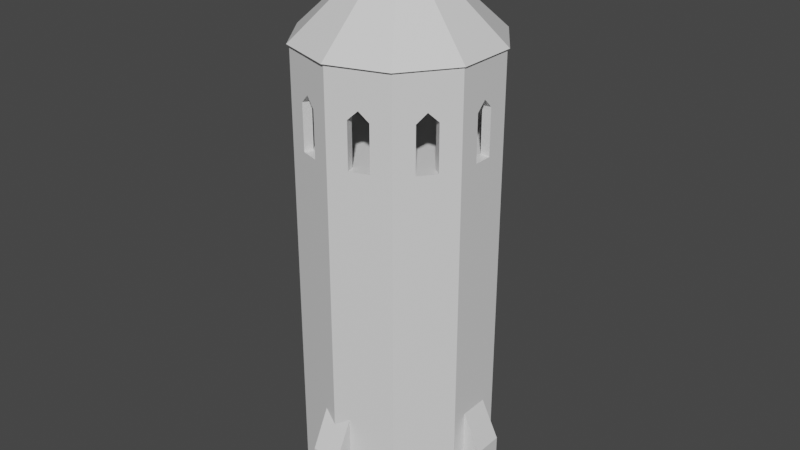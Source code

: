 # Source: LightHouse01.blend  (saved by Blender 2.81.16; exported with 4.5.12 LTS)
import bpy
from mathutils import Matrix  # noqa: F401  (used for matrix-valued properties, if any)

bpy.ops.wm.read_factory_settings(use_empty=True)
scene = bpy.context.scene
scene.name = 'Scene'

# ---- collections
col_collection = bpy.data.collections.new('Collection'); scene.collection.children.link(col_collection)

# ---- materials (node trees are filled in below, after node groups)
mat_wall02 = bpy.data.materials.new('Wall02')
mat_wall02.alpha_threshold = 0.0
mat_wall02.use_transparent_shadow = False
mat_wall02.line_color = (0.0, 0.0, 0.0, 1.0)
mat_wall01 = bpy.data.materials.new('Wall01')
mat_wall01.alpha_threshold = 0.0
mat_wall01.use_transparent_shadow = False
mat_wall01.line_color = (0.0, 0.0, 0.0, 1.0)
mat_roof = bpy.data.materials.new('Roof')
mat_roof.alpha_threshold = 0.0
mat_roof.use_transparent_shadow = False
mat_roof.line_color = (0.0, 0.0, 0.0, 1.0)

# ---- material node trees
mat_wall02.use_nodes = True; mat_wall02.node_tree.nodes.clear()
_N = mat_wall02.node_tree.nodes; _L = mat_wall02.node_tree.links
n0 = _N.new('ShaderNodeOutputMaterial'); n0.name = 'Material Output'; n0.location = (300, 300)
n1 = _N.new('ShaderNodeBsdfPrincipled'); n1.name = 'Principled BSDF'; n1.location = (10, 300)
n1.distribution = 'GGX'
n1.subsurface_method = 'BURLEY'
n1.inputs[2].default_value = 0.4
n1.inputs[3].default_value = 1.45
n1.inputs[27].default_value = (0.0, 0.0, 0.0, 1.0)
n1.inputs[28].default_value = 1.0
_L.new(n1.outputs[0], n0.inputs[0])
n0.is_active_output = True
mat_wall01.use_nodes = True; mat_wall01.node_tree.nodes.clear()
_N = mat_wall01.node_tree.nodes; _L = mat_wall01.node_tree.links
n0 = _N.new('ShaderNodeOutputMaterial'); n0.name = 'Material Output'; n0.location = (300, 300)
n1 = _N.new('ShaderNodeBsdfPrincipled'); n1.name = 'Principled BSDF'; n1.location = (10, 300)
n1.distribution = 'GGX'
n1.subsurface_method = 'BURLEY'
n1.inputs[2].default_value = 0.4
n1.inputs[3].default_value = 1.45
n1.inputs[27].default_value = (0.0, 0.0, 0.0, 1.0)
n1.inputs[28].default_value = 1.0
_L.new(n1.outputs[0], n0.inputs[0])
n0.is_active_output = True
mat_roof.use_nodes = True; mat_roof.node_tree.nodes.clear()
_N = mat_roof.node_tree.nodes; _L = mat_roof.node_tree.links
n0 = _N.new('ShaderNodeOutputMaterial'); n0.name = 'Material Output'; n0.location = (300, 300)
n1 = _N.new('ShaderNodeBsdfPrincipled'); n1.name = 'Principled BSDF'; n1.location = (10, 300)
n1.distribution = 'GGX'
n1.subsurface_method = 'BURLEY'
n1.inputs[2].default_value = 0.4
n1.inputs[3].default_value = 1.45
n1.inputs[27].default_value = (0.0, 0.0, 0.0, 1.0)
n1.inputs[28].default_value = 1.0
_L.new(n1.outputs[0], n0.inputs[0])
n0.is_active_output = True

# ---- world
world_world = bpy.data.worlds.new('World'); scene.world = world_world
world_world.use_nodes = True; world_world.node_tree.nodes.clear()
_N = world_world.node_tree.nodes; _L = world_world.node_tree.links
n0 = _N.new('ShaderNodeOutputWorld'); n0.name = 'World Output'; n0.location = (300, 300)
n1 = _N.new('ShaderNodeBackground'); n1.name = 'Background'; n1.location = (10, 300)
n1.inputs[0].default_value = (0.05088, 0.05088, 0.05088, 1.0)
_L.new(n1.outputs[0], n0.inputs[0])
n0.is_active_output = True
world_world.color = (0.05088, 0.05088, 0.05088)
world_world.use_sun_shadow = False
world_world.sun_shadow_jitter_overblur = 0.0

# ---- meshes
me_icosphere = bpy.data.meshes.new('Icosphere')
me_icosphere.from_pydata([(5.0, 0.0, 15.0), (5.0, -1.622, 15.0), (3.09, -4.247, 10.0), (0.0, -5.25, 10.0), (5.0, -1.622, 10.0), (0.0, -5.25, 15.0), (3.09, -4.247, 15.0), (5.0, 0.0, 13.0), (1.03, -4.916, 10.0), (2.06, -4.582, 10.0), (2.06, -4.582, 12.5), (1.03, -4.916, 12.5), (1.545, -4.749, 13.0), (3.727, -3.372, 10.0), (4.363, -2.497, 10.0), (4.363, -2.497, 12.5), (3.727, -3.372, 12.5), (4.045, -2.935, 13.0), (5.0, -0.5112, 10.0), (5.0, -0.5112, 12.5), (4.5, 0.0, 15.0), (4.525, -1.468, 15.0), (2.796, -3.843, 10.0), (-0.1543, -4.774, 10.0), (4.525, -1.468, 10.0), (-0.1543, -4.774, 15.0), (2.796, -3.843, 15.0), (4.5, 0.0, 13.0), (0.8758, -4.44, 10.0), (1.906, -4.106, 10.0), (1.906, -4.106, 12.5), (0.8758, -4.44, 12.5), (1.391, -4.273, 13.0), (3.322, -3.078, 10.0), (3.959, -2.203, 10.0), (3.959, -2.203, 12.5), (3.322, -3.078, 12.5), (3.641, -2.641, 13.0), (4.5, -0.5112, 10.0), (4.5, -0.5112, 12.5)], [], [(19, 7, 0, 1, 4, 18), (11, 12, 10, 9, 2, 6, 5, 3, 8), (17, 15, 14, 4, 1, 6, 2, 13, 16), (39, 38, 24, 21, 20, 27), (31, 28, 23, 25, 26, 22, 29, 30, 32), (37, 36, 33, 22, 26, 21, 24, 34, 35), (2, 9, 29, 22), (4, 14, 34, 24), (0, 7, 27, 20), (3, 5, 25, 23), (8, 3, 23, 28), (12, 11, 31, 32), (11, 8, 28, 31), (9, 10, 30, 29), (5, 6, 26, 25), (10, 12, 32, 30), (13, 2, 22, 33), (17, 16, 36, 37), (16, 13, 33, 36), (14, 15, 35, 34), (6, 1, 21, 26), (15, 17, 37, 35), (1, 0, 20, 21), (18, 4, 24, 38), (7, 19, 39, 27), (19, 18, 38, 39)])
_k = set([(0, 1), (1, 6), (2, 9), (2, 13), (3, 8), (4, 14), (4, 18), (5, 6), (7, 19), (8, 11), (9, 10), (10, 12), (11, 12), (13, 16), (14, 15), (15, 17), (16, 17), (18, 19), (20, 21), (21, 26), (22, 29), (22, 33), (23, 28), (24, 34), (24, 38), (25, 26), (27, 39), (28, 31), (29, 30), (30, 32), (31, 32), (33, 36), (34, 35), (35, 37), (36, 37), (38, 39)])
me_icosphere.attributes.new('sharp_edge', 'BOOLEAN', 'EDGE').data.foreach_set('value', [ (min(e.vertices), max(e.vertices)) in _k for e in me_icosphere.edges])
_uv = me_icosphere.uv_layers.new(name='UVMap')
_uv.uv.foreach_set('vector', [0.5098, 0.75, 0.5508, 0.7986, 0.5508, 0.9927, 0.4206, 0.9927, 0.4206, 0.5074, 0.5098, 0.5074, 0.2093, 0.1137, 0.1687, 0.1662, 0.2093, 0.2188, 0.4125, 0.2188, 0.4125, 0.3239, 0.006097, 0.3239, 0.006097, 0.008555, 0.4125, 0.008555, 0.4125, 0.1137, 0.1687, 0.4514, 0.2093, 0.4939, 0.4125, 0.4939, 0.4125, 0.5789, 0.006097, 0.5789, 0.006097, 0.3239, 0.4125, 0.3239, 0.4125, 0.4089, 0.2093, 0.4089, 0.5951, 0.75, 0.5951, 0.5074, 0.6715, 0.5074, 0.6715, 0.9927, 0.5546, 0.9927, 0.5546, 0.7986, 0.5108, 0.25, 0.5108, 0.4926, 0.4247, 0.4926, 0.4247, 0.007283, 0.671, 0.007327, 0.671, 0.4927, 0.5968, 0.4926, 0.5968, 0.25, 0.5538, 0.2014, 0.7491, 0.2015, 0.7198, 0.25, 0.7198, 0.4927, 0.671, 0.4927, 0.671, 0.007327, 0.8302, 0.007478, 0.8302, 0.4928, 0.7784, 0.4928, 0.7784, 0.2501, 0.06919, 0.6904, 0.09637, 0.5904, 0.135, 0.6054, 0.1098, 0.6904, 0.0009933, 0.6902, 0.02863, 0.5905, 0.06721, 0.6057, 0.04164, 0.6904, 0.2613, 0.7845, 0.2613, 0.5903, 0.3017, 0.5903, 0.3017, 0.7845, 0.7143, 0.5074, 0.7143, 0.9927, 0.6739, 0.9927, 0.6739, 0.5074, 0.4061, 0.6973, 0.4061, 0.8024, 0.3655, 0.8024, 0.3655, 0.6973, 0.4061, 0.6416, 0.4061, 0.6941, 0.3655, 0.6941, 0.3655, 0.6416, 0.2199, 0.8337, 0.2199, 0.5911, 0.2601, 0.5911, 0.2601, 0.8337, 0.1771, 0.5911, 0.1771, 0.8337, 0.1366, 0.8337, 0.1366, 0.5911, 0.9616, 0.7142, 0.8387, 0.4352, 0.8787, 0.4269, 0.9976, 0.6916, 0.4061, 0.589, 0.4061, 0.6416, 0.3655, 0.6416, 0.3655, 0.589, 0.09638, 0.7903, 0.06919, 0.6904, 0.1098, 0.6904, 0.135, 0.7753, 0.06881, 0.8474, 0.06881, 0.7949, 0.1095, 0.7949, 0.1095, 0.8474, 0.3341, 0.8338, 0.3341, 0.5911, 0.3644, 0.5911, 0.3644, 0.8337, 0.3332, 0.5911, 0.3332, 0.8337, 0.3028, 0.8337, 0.3028, 0.5911, 0.8387, 0.4352, 0.8765, 0.1233, 0.9129, 0.1448, 0.8787, 0.4269, 0.06881, 0.8999, 0.06881, 0.8474, 0.1095, 0.8474, 0.1095, 0.8999, 0.8765, 0.1233, 0.9685, 0.01056, 0.9976, 0.04443, 0.9129, 0.1448, 0.0285, 0.7929, 0.0009933, 0.6902, 0.04164, 0.6904, 0.06721, 0.7781, 0.04125, 0.7967, 0.04125, 0.8463, 0.0006097, 0.8463, 0.0006097, 0.7967, 0.1783, 0.8337, 0.1783, 0.5911, 0.2187, 0.5911, 0.2187, 0.8337])
me_icosphere.materials.append(mat_wall02)
me_icosphere.use_remesh_fix_poles = True
me_icosphere.use_remesh_preserve_attributes = False
me_icosphere.use_mirror_vertex_groups = False
me_icosphere.update()
me_cube_004 = bpy.data.meshes.new('Cube.004')
me_cube_004.from_pydata([(5.0, 0.0, 5.0), (5.0, 0.0, 5.0), (5.0, 0.8, -1.0), (5.0, 0.8, 3.0), (5.0, 0.8, 5.0), (5.0, 0.8, 5.0), (6.3, 0.8, -1.0), (6.0, 0.8, 3.0), (5.0, 0.0, -1.0), (5.0, 0.0, 3.0), (6.3, 0.0, -1.0), (6.0, 0.0, 3.0), (5.0, 0.8, 0.0), (6.0, 0.8, 0.0), (6.0, 0.0, 0.0), (5.0, 0.0, 0.0), (5.0, 0.8, -0.5), (6.1, 0.8, -0.5), (6.1, 0.0, -0.5), (5.0, 0.0, -0.5)], [], [(15, 9, 3, 12), (12, 3, 7, 13), (9, 11, 0, 1), (7, 3, 5, 4), (3, 9, 1, 5), (11, 7, 4, 0), (2, 6, 10, 8), (13, 7, 11, 14), (4, 5, 1, 0), (17, 13, 14, 18), (16, 12, 13, 17), (19, 15, 12, 16), (8, 19, 16, 2), (2, 16, 17, 6), (6, 17, 18, 10)])
_uv = me_cube_004.uv_layers.new(name='UVMap')
_uv.uv.foreach_set('vector', [0.5414, 0.8059, 0.5414, 0.3309, 0.7406, 0.3309, 0.7406, 0.8059, 0.3285, 0.1726, 0.3285, 0.6475, 0.07954, 0.6475, 0.07954, 0.1726, 0.9963, 0.3214, 0.7473, 0.3214, 0.9963, 0.00475, 0.9963, 0.00475, 0.07954, 0.6475, 0.3285, 0.6475, 0.3285, 0.9642, 0.3285, 0.9642, 0.7406, 0.3309, 0.5414, 0.3309, 0.5414, 0.01425, 0.7406, 0.01425, 0.3363, 0.6387, 0.5355, 0.6387, 0.5355, 0.9854, 0.3363, 0.9854, 0.9457, 0.3292, 0.9457, 0.535, 0.7466, 0.535, 0.7466, 0.3292, 0.5355, 0.1798, 0.5355, 0.6387, 0.3363, 0.6387, 0.3363, 0.1798, 0.0, 0.0, 0.0, 0.0, 0.0, 0.0, 0.0, 0.0, 0.5355, 0.09921, 0.5355, 0.1798, 0.3363, 0.1798, 0.3363, 0.09921, 0.3285, 0.09341, 0.3285, 0.1726, 0.07954, 0.1726, 0.05464, 0.09341, 0.5414, 0.885, 0.5414, 0.8059, 0.7406, 0.8059, 0.7406, 0.885, 0.5414, 0.9642, 0.5414, 0.885, 0.7406, 0.885, 0.7406, 0.9642, 0.3285, 0.01425, 0.3285, 0.09341, 0.05464, 0.09341, 0.004854, 0.01425, 0.5355, 0.01456, 0.5355, 0.09921, 0.3363, 0.09921, 0.3363, 0.01456])
me_cube_004.materials.append(mat_wall01)
me_cube_004.use_remesh_fix_poles = True
me_cube_004.use_remesh_preserve_attributes = False
me_cube_004.use_mirror_vertex_groups = False
me_cube_004.update()
me_cube_005 = bpy.data.meshes.new('Cube.005')
me_cube_005.from_pydata([(5.0, 0.0, 5.0), (5.0, 0.0, 5.0), (5.0, 0.8, -1.0), (5.0, 0.8, 3.0), (5.0, 0.8, 5.0), (5.0, 0.8, 5.0), (6.3, 0.8, -1.0), (6.0, 0.8, 3.0), (5.0, 0.0, -1.0), (5.0, 0.0, 3.0), (6.3, 0.0, -1.0), (6.0, 0.0, 3.0), (5.0, 0.8, 0.0), (6.0, 0.8, 0.0), (6.0, 0.0, 0.0), (5.0, 0.0, 0.0), (5.0, 0.8, -0.5), (6.1, 0.8, -0.5), (6.1, 0.0, -0.5), (5.0, 0.0, -0.5)], [], [(15, 9, 3, 12), (12, 3, 7, 13), (9, 11, 0, 1), (7, 3, 5, 4), (3, 9, 1, 5), (11, 7, 4, 0), (2, 6, 10, 8), (13, 7, 11, 14), (4, 5, 1, 0), (17, 13, 14, 18), (16, 12, 13, 17), (19, 15, 12, 16), (8, 19, 16, 2), (2, 16, 17, 6), (6, 17, 18, 10)])
_uv = me_cube_005.uv_layers.new(name='UVMap')
_uv.uv.foreach_set('vector', [0.5414, 0.8059, 0.5414, 0.3309, 0.7406, 0.3309, 0.7406, 0.8059, 0.3285, 0.1726, 0.3285, 0.6475, 0.07954, 0.6475, 0.07954, 0.1726, 0.9963, 0.3214, 0.7473, 0.3214, 0.9963, 0.00475, 0.9963, 0.00475, 0.07954, 0.6475, 0.3285, 0.6475, 0.3285, 0.9642, 0.3285, 0.9642, 0.7406, 0.3309, 0.5414, 0.3309, 0.5414, 0.01425, 0.7406, 0.01425, 0.3363, 0.6387, 0.5355, 0.6387, 0.5355, 0.9854, 0.3363, 0.9854, 0.9457, 0.3292, 0.9457, 0.535, 0.7466, 0.535, 0.7466, 0.3292, 0.5355, 0.1798, 0.5355, 0.6387, 0.3363, 0.6387, 0.3363, 0.1798, 0.0, 0.0, 0.0, 0.0, 0.0, 0.0, 0.0, 0.0, 0.5355, 0.09921, 0.5355, 0.1798, 0.3363, 0.1798, 0.3363, 0.09921, 0.3285, 0.09341, 0.3285, 0.1726, 0.07954, 0.1726, 0.05464, 0.09341, 0.5414, 0.885, 0.5414, 0.8059, 0.7406, 0.8059, 0.7406, 0.885, 0.5414, 0.9642, 0.5414, 0.885, 0.7406, 0.885, 0.7406, 0.9642, 0.3285, 0.01425, 0.3285, 0.09341, 0.05464, 0.09341, 0.004854, 0.01425, 0.5355, 0.01456, 0.5355, 0.09921, 0.3363, 0.09921, 0.3363, 0.01456])
me_cube_005.materials.append(mat_wall01)
me_cube_005.use_remesh_fix_poles = True
me_cube_005.use_remesh_preserve_attributes = False
me_cube_005.use_mirror_vertex_groups = False
me_cube_005.update()
me_icosphere_001 = bpy.data.meshes.new('Icosphere.001')
me_icosphere_001.from_pydata([(1.308e-08, 5.4, -0.1), (3.152, 4.369, -0.1), (-5.1, 1.669, -0.1), (-3.152, 4.369, -0.1), (-3.152, -4.369, -0.1), (-5.1, -1.669, -0.1), (3.152, -4.369, -0.1), (1.308e-08, -5.4, -0.1), (5.1, 1.669, -0.1), (5.1, -1.669, -0.1), (0.0, 0.0, 4.9), (0.0, 0.0, 4.9), (1.308e-09, 0.0, 4.9), (0.0, 0.0, 4.9), (0.0, 0.0, 4.9), (0.0, 0.0, 4.9), (0.0, 0.0, 4.9), (0.0, 0.0, 4.9), (0.0, 0.0, 4.9), (1.308e-09, 0.0, 4.9), (1.272e-08, 5.249, -0.1), (3.064, 4.246, -0.1), (-4.957, 1.622, -0.1), (-3.064, 4.246, -0.1), (-3.064, -4.246, -0.1), (-4.957, -1.622, -0.1), (3.064, -4.246, -0.1), (1.272e-08, -5.249, -0.1), (4.957, 1.622, -0.1), (4.957, -1.622, -0.1)], [], [(19, 18, 1, 0), (17, 16, 3, 2), (18, 11, 8, 1), (15, 14, 5, 4), (16, 19, 0, 3), (13, 12, 7, 6), (14, 17, 2, 5), (12, 15, 4, 7), (11, 10, 9, 8), (10, 13, 6, 9), (8, 9, 29, 28), (5, 2, 22, 25), (0, 1, 21, 20), (6, 7, 27, 26), (3, 0, 20, 23), (9, 6, 26, 29), (4, 5, 25, 24), (1, 8, 28, 21), (7, 4, 24, 27), (2, 3, 23, 22)])
_k = set([(0, 1), (0, 3), (0, 20), (1, 8), (1, 21), (2, 3), (2, 5), (2, 22), (3, 23), (4, 5), (4, 7), (4, 24), (5, 25), (6, 7), (6, 9), (6, 26), (7, 27), (8, 9), (8, 28), (9, 29), (20, 21), (20, 23), (21, 28), (22, 23), (22, 25), (24, 25), (24, 27), (26, 27), (26, 29), (28, 29)])
me_icosphere_001.attributes.new('sharp_edge', 'BOOLEAN', 'EDGE').data.foreach_set('value', [ (min(e.vertices), max(e.vertices)) in _k for e in me_icosphere_001.edges])
_uv = me_icosphere_001.uv_layers.new(name='UVMap')
_uv.uv.foreach_set('vector', [0.8653, 0.4949, 0.8653, 0.4949, 0.8653, 0.9743, 0.7364, 0.8894, 0.6709, 0.007102, 0.6709, 0.007102, 0.734, 0.4806, 0.56, 0.4806, 0.4439, 0.4948, 0.4439, 0.4948, 0.5548, 0.9683, 0.3808, 0.9683, 0.4439, 0.007102, 0.4439, 0.007102, 0.5548, 0.4806, 0.3808, 0.4806, 0.1308, 0.9928, 0.1308, 0.9928, 0.001934, 0.5982, 0.1308, 0.5134, 0.9981, 0.9743, 0.9981, 0.9743, 0.8692, 0.5797, 0.9981, 0.4949, 0.1864, 0.4989, 0.1864, 0.4989, 0.002754, 0.05847, 0.1864, 0.007372, 0.2636, 0.5134, 0.2636, 0.5134, 0.2636, 0.9928, 0.1347, 0.908, 0.3755, 0.4989, 0.3755, 0.4989, 0.1919, 0.05847, 0.3755, 0.007372, 0.7319, 0.4949, 0.7319, 0.4949, 0.7319, 0.9743, 0.56, 0.9419, 0.3488, 0.5096, 0.3488, 0.7337, 0.3408, 0.7306, 0.3408, 0.5127, 0.3405, 0.5096, 0.3405, 0.7337, 0.3325, 0.7306, 0.3325, 0.5127, 0.3241, 0.7323, 0.3241, 0.5096, 0.3322, 0.5127, 0.3322, 0.7291, 0.299, 0.7323, 0.299, 0.5096, 0.3071, 0.5127, 0.3071, 0.7292, 0.3074, 0.7323, 0.3074, 0.5096, 0.3155, 0.5127, 0.3155, 0.7292, 0.2988, 0.5096, 0.2988, 0.7332, 0.2907, 0.73, 0.2907, 0.5127, 0.2738, 0.5096, 0.2738, 0.7332, 0.2657, 0.7301, 0.2657, 0.5128, 0.2821, 0.5096, 0.2821, 0.7332, 0.274, 0.7301, 0.274, 0.5128, 0.3239, 0.5096, 0.3239, 0.7323, 0.3157, 0.7292, 0.3157, 0.5127, 0.2823, 0.7332, 0.2823, 0.5096, 0.2904, 0.5128, 0.2904, 0.7301])
me_icosphere_001.materials.append(mat_roof)
me_icosphere_001.use_remesh_fix_poles = True
me_icosphere_001.use_remesh_preserve_attributes = False
me_icosphere_001.use_mirror_vertex_groups = False
me_icosphere_001.update()
me_icosphere_002 = bpy.data.meshes.new('Icosphere.002')
me_icosphere_002.from_pydata([(5.0, -1.622, -10.0), (0.0, -5.25, -10.0), (3.09, -4.247, -10.0), (3.09, -4.247, 10.0), (5.0, -1.622, 10.0), (5.0, 0.0, 10.0), (5.0, 0.0, -10.0), (-9.06e-06, 0.0, 10.0), (-9.06e-06, -5.25, 10.0)], [], [(2, 0, 4, 3), (0, 6, 5, 4), (1, 2, 3, 8), (3, 4, 5, 7, 8)])
_k = set([(0, 2), (0, 6), (1, 2)])
me_icosphere_002.attributes.new('sharp_edge', 'BOOLEAN', 'EDGE').data.foreach_set('value', [ (min(e.vertices), max(e.vertices)) in _k for e in me_icosphere_002.edges])
_uv = me_icosphere_002.uv_layers.new(name='UVMap')
_uv.uv.foreach_set('vector', [0.2592, 0.01456, 0.4633, 0.01456, 0.4633, 0.9854, 0.2592, 0.9854, 0.472, 0.01456, 0.598, 0.01456, 0.598, 0.9854, 0.472, 0.9854, 0.006847, 0.01456, 0.2592, 0.01456, 0.2592, 0.9854, 0.006846, 0.9854, 0.8458, 0.0525, 0.9942, 0.1799, 0.9942, 0.2587, 0.6058, 0.2587, 0.6058, 0.003823])
me_icosphere_002.materials.append(mat_wall01)
me_icosphere_002.use_remesh_fix_poles = True
me_icosphere_002.use_remesh_preserve_attributes = False
me_icosphere_002.use_mirror_vertex_groups = False
me_icosphere_002.update()

# ---- objects
ob_icosphere = bpy.data.objects.new('Icosphere', me_icosphere)
ob_cube_001 = bpy.data.objects.new('Cube.001', me_cube_004)
ob_cube_002 = bpy.data.objects.new('Cube.002', me_cube_005)
ob_icosphere_001 = bpy.data.objects.new('Icosphere.001', me_icosphere_001)
ob_icosphere_002 = bpy.data.objects.new('Icosphere.002', me_icosphere_002)

# ---- transforms, parenting, visibility, modifiers, constraints
ob_icosphere.location = (0.0, 0.0, 0.0)
ob_icosphere.lineart.crease_threshold = 0.0
_m = ob_icosphere.modifiers.new('Mirror', 'MIRROR')
_m.use_axis = (True, True, False)
ob_cube_001.location = (0.0, 0.0, -9.0)
ob_cube_001.lineart.crease_threshold = 0.0
_m = ob_cube_001.modifiers.new('Mirror', 'MIRROR')
_m.use_axis = (True, True, False)
ob_cube_002.location = (0.0, 0.0, -9.0)
ob_cube_002.rotation_euler = (0.0, -0.0, 1.571)
ob_cube_002.lineart.crease_threshold = 0.0
_m = ob_cube_002.modifiers.new('Mirror', 'MIRROR')
_m.use_axis = (True, True, False)
ob_icosphere_001.location = (0.0, 0.0, 15.1)
ob_icosphere_001.lineart.crease_threshold = 0.0
ob_icosphere_002.location = (0.0, 0.0, 0.0)
ob_icosphere_002.lineart.crease_threshold = 0.0
_m = ob_icosphere_002.modifiers.new('Mirror', 'MIRROR')
_m.use_axis = (True, True, False)

# ---- collection membership
col_collection.objects.link(ob_icosphere)
col_collection.objects.link(ob_cube_001)
col_collection.objects.link(ob_cube_002)
col_collection.objects.link(ob_icosphere_001)
col_collection.objects.link(ob_icosphere_002)

# ---- scene / render settings (as saved in the file)
scene.frame_start = 1; scene.frame_end = 250; scene.frame_set(3)
scene.render.engine = 'BLENDER_EEVEE_NEXT'
scene.cycles.use_denoising = False
scene.cycles.samples = 128
scene.cycles.sampling_pattern = 'TABULATED_SOBOL'
scene.cycles.use_adaptive_sampling = False
scene.cycles.use_light_tree = False
scene.view_settings.view_transform = 'Filmic'
bpy.context.view_layer.update()

# ---- added for rendering (the .blend has no active camera and no usable light): camera, sun
cam_auto = bpy.data.cameras.new('AutoCamera')
cam_auto.lens = 50.0
cam_auto.sensor_width = 36.0
cam_auto.clip_end = 1000.0
ob_auto_camera = bpy.data.objects.new('AutoCamera', cam_auto)
scene.collection.objects.link(ob_auto_camera)
ob_auto_camera.location = (32.2838, -38.7406, 30.8271)
ob_auto_camera.rotation_euler = (1.09748, -7.21219e-08, 0.694738)
scene.camera = ob_auto_camera
light_auto_sun = bpy.data.lights.new('AutoSun', 'SUN')
light_auto_sun.energy = 3.0
light_auto_sun.angle = 0.0523599
ob_auto_sun = bpy.data.objects.new('AutoSun', light_auto_sun)
scene.collection.objects.link(ob_auto_sun)
ob_auto_sun.rotation_euler = (0.872665, 0.174533, 0.523599)
bpy.context.view_layer.update()
